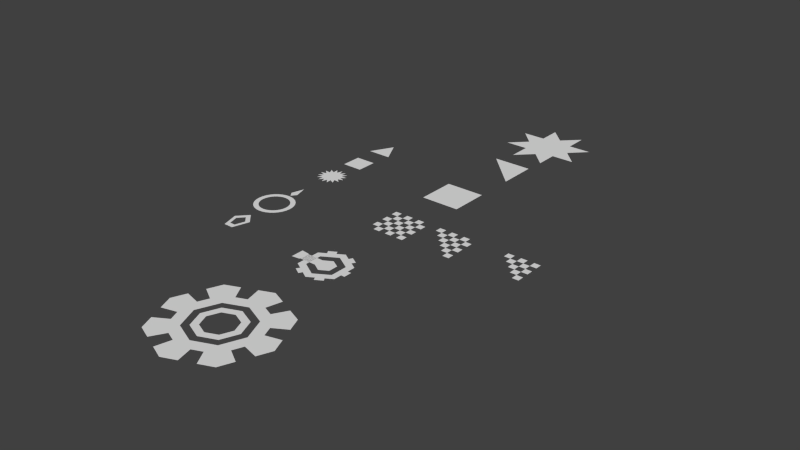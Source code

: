 # Source: Meshes.blend  (saved by Blender 2.72.0; exported with 4.5.12 LTS)
import bpy
from mathutils import Matrix  # noqa: F401  (used for matrix-valued properties, if any)

bpy.ops.wm.read_factory_settings(use_empty=True)
scene = bpy.context.scene
scene.name = 'Scene'

# ---- collections
col_collection_1 = bpy.data.collections.new('Collection 1'); scene.collection.children.link(col_collection_1)

# ---- world
world_world = bpy.data.worlds.new('World'); scene.world = world_world
world_world.color = (0.05088, 0.05088, 0.05088)
world_world.use_sun_shadow = False
world_world.sun_shadow_jitter_overblur = 0.0
world_world.cycles.sampling_method = 'MANUAL'
world_world.cycles.sample_map_resolution = 256

# ---- meshes
me_grass_004 = bpy.data.meshes.new('Grass.004')
me_grass_004.from_pydata([(0.5, 0.5, -1.51e-07), (0.5, -0.3333, -2.517e-08), (0.5, -0.1667, -5.033e-08), (0.5, 1.49e-08, -7.55e-08), (0.5, 0.1667, -1.007e-07), (0.5, 0.3333, -1.258e-07), (0.3333, 0.5, -1.258e-07), (0.1667, 0.5, -1.007e-07), (-1.49e-08, 0.5, -7.55e-08), (-0.1667, 0.5, -5.033e-08), (-0.3333, 0.5, -2.517e-08), (-0.3333, 0.3333, 0.0), (-0.1667, 0.1667, -1.776e-15), (-0.1667, 0.3333, -2.517e-08), (-4.441e-16, 1.49e-08, -2.25e-15), (-4.967e-09, 0.1667, -2.517e-08), (-9.934e-09, 0.3333, -5.033e-08), (0.1667, -0.1667, -1.776e-15), (0.1667, 1.49e-08, -2.517e-08), (0.1667, 0.1667, -5.033e-08), (0.1667, 0.3333, -7.55e-08), (0.3333, -0.3333, -3.553e-15), (0.3333, -0.1667, -2.517e-08), (0.3333, 1.49e-08, -5.033e-08), (0.3333, 0.1667, -7.55e-08), (0.3333, 0.3333, -1.007e-07)], [], [(25, 6, 0, 5), (11, 10, 9, 13), (16, 8, 7, 20), (12, 13, 16, 15), (14, 15, 19, 18), (17, 18, 23, 22), (19, 20, 25, 24), (21, 22, 2, 1), (23, 24, 4, 3)])
_uv = me_grass_004.uv_layers.new(name='UVMap')
_uv.uv.foreach_set('vector', [0.4004, 0.4004, 0.4004, 0.5996, 0.5996, 0.5996, 0.5996, 0.4004, 0.2004, 0.8004, 0.2004, 0.9996, 0.3996, 0.9996, 0.3996, 0.8004, 0.6004, 0.2004, 0.6004, 0.3996, 0.7996, 0.3996, 0.7996, 0.2004, 0.0003587, 0.8004, 0.0003587, 0.9996, 0.1996, 0.9996, 0.1996, 0.8004, 0.2004, 0.7996, 0.3996, 0.7996, 0.3996, 0.6004, 0.2004, 0.6004, 0.4004, 0.2004, 0.4004, 0.3996, 0.5996, 0.3996, 0.5996, 0.2004, 0.4004, 0.0003587, 0.4004, 0.1996, 0.5996, 0.1996, 0.5996, 0.0003587, 0.6004, 0.7996, 0.7996, 0.7996, 0.7996, 0.6004, 0.6004, 0.6004, 0.0003587, 0.7996, 0.1996, 0.7996, 0.1996, 0.6004, 0.0003587, 0.6004])
me_grass_004.use_remesh_preserve_volume = False
me_grass_004.use_remesh_preserve_attributes = False
me_grass_004.use_mirror_vertex_groups = False
me_grass_004.update()
me_grass_002 = bpy.data.meshes.new('Grass.002')
me_grass_002.from_pydata([(0.5, -0.5, 1.51e-07), (-0.5, 0.5, -1.51e-07), (0.5, 0.3333, 2.517e-08), (0.5, 0.1667, 5.033e-08), (0.5, -1.49e-08, 7.55e-08), (0.5, -0.1667, 1.007e-07), (0.5, -0.3333, 1.258e-07), (0.3333, -0.5, 1.258e-07), (-0.5, 0.3333, -1.258e-07), (-0.3333, 0.5, -1.258e-07), (-0.1667, 0.5, -1.007e-07), (1.49e-08, 0.5, -7.55e-08), (0.1667, 0.5, -5.033e-08), (0.3333, 0.5, -2.517e-08), (0.3333, -0.3333, 1.007e-07), (0.3333, -0.1667, 7.55e-08), (0.3333, 1.49e-08, 5.033e-08), (0.3333, 0.1667, 2.517e-08), (0.3333, 0.3333, 0.0), (0.1667, -0.3333, 7.55e-08), (0.1667, -0.1667, 5.033e-08), (0.1667, 1.49e-08, 2.517e-08), (0.1667, 0.1667, -1.776e-15), (0.1667, 0.3333, -2.517e-08), (-4.967e-09, -0.1667, 2.517e-08), (4.441e-16, 1.49e-08, -2.25e-15), (4.967e-09, 0.1667, -2.517e-08), (9.934e-09, 0.3333, -5.033e-08), (-0.1667, 1.49e-08, -2.517e-08), (-0.1667, 0.1667, -5.033e-08), (-0.1667, 0.3333, -7.55e-08), (-0.3333, 0.1667, -7.55e-08), (-0.3333, 0.3333, -1.007e-07)], [], [(32, 8, 1, 9), (18, 23, 12, 13), (27, 30, 10, 11), (0, 7, 14, 6), (5, 15, 16, 4), (3, 17, 18, 2), (14, 19, 20, 15), (16, 21, 22, 17), (20, 24, 25, 21), (22, 26, 27, 23), (25, 28, 29, 26), (29, 31, 32, 30)])
_uv = me_grass_002.uv_layers.new(name='UVMap')
_uv.uv.foreach_set('vector', [0.2497, 0.7497, 0.0002994, 0.7497, 0.0002993, 0.5003, 0.2497, 0.5003, 0.9997, 0.2497, 0.7503, 0.2497, 0.7503, 0.0002993, 0.9997, 0.0002993, 0.7503, 0.4997, 0.7503, 0.2503, 0.9997, 0.2503, 0.9997, 0.4997, 0.0002994, 0.2497, 0.0002993, 0.0002993, 0.2497, 0.0002993, 0.2497, 0.2497, 0.2503, 0.2497, 0.2503, 0.0002993, 0.4997, 0.0002993, 0.4997, 0.2497, 0.0002993, 0.4997, 0.0002993, 0.2503, 0.2497, 0.2503, 0.2497, 0.4997, 0.2503, 0.4997, 0.2503, 0.2503, 0.4997, 0.2503, 0.4997, 0.4997, 0.5003, 0.7497, 0.5003, 0.5003, 0.7497, 0.5003, 0.7497, 0.7497, 0.0002994, 0.9997, 0.0002993, 0.7503, 0.2497, 0.7503, 0.2497, 0.9997, 0.5003, 0.4997, 0.5003, 0.2503, 0.7497, 0.2503, 0.7497, 0.4997, 0.2503, 0.7497, 0.2503, 0.5003, 0.4997, 0.5003, 0.4997, 0.7497, 0.7497, 0.2497, 0.5003, 0.2497, 0.5003, 0.0002993, 0.7497, 0.0002993])
me_grass_002.use_remesh_preserve_volume = False
me_grass_002.use_remesh_preserve_attributes = False
me_grass_002.use_mirror_vertex_groups = False
me_grass_002.update()
me_tree = bpy.data.meshes.new('Tree')
me_tree.from_pydata([(1.483e-07, -0.5888, 8.891e-08), (-0.4164, -1.0, 8.813e-08), (-0.4164, -0.4164, -4.263e-14), (-1.0, -0.4164, -8.813e-08), (-0.5888, 5.57e-09, -8.891e-08), (0.0, 0.0, 0.0)], [], [(1, 2, 0), (3, 4, 2), (2, 5, 0), (4, 5, 2)])
_uv = me_tree.uv_layers.new(name='UVMap')
_uv.uv.foreach_set('vector', [0.003749, 9.117e-05, 0.4157, 0.4121, 9.117e-05, 0.5843, 0.8277, 9.117e-05, 0.8314, 0.5843, 0.4157, 0.4121, 0.4157, 0.4121, 0.4157, 0.9999, 9.117e-05, 0.5843, 0.8314, 0.5843, 0.4157, 0.9999, 0.4157, 0.4121])
me_tree.use_remesh_preserve_volume = False
me_tree.use_remesh_preserve_attributes = False
me_tree.use_mirror_vertex_groups = False
me_tree.update()
me_minion = bpy.data.meshes.new('Minion')
me_minion.from_pydata([(-4.411e-15, 0.387, -5.843e-08), (0.25, 0.1196, 1.969e-08), (0.1231, -0.313, 6.585e-08), (-0.1231, -0.313, 2.869e-08), (-0.25, 0.1196, -5.58e-08), (-0.1484, 0.07097, -3.312e-08), (-0.07304, -0.1858, 1.703e-08), (0.07304, -0.1858, 3.908e-08), (0.1484, 0.07097, 1.169e-08), (-2.423e-09, 0.2297, -3.468e-08)], [], [(1, 2, 7, 8), (4, 0, 9, 5), (3, 4, 5, 6), (2, 3, 6, 7), (0, 1, 8, 9)])
_uv = me_minion.uv_layers.new(name='UVMap')
_uv.uv.foreach_set('vector', [0.618, 0.7142, 8.45e-05, 0.5329, 0.1818, 0.4615, 0.5486, 0.5691, 0.618, 8.45e-05, 0.9999, 0.3572, 0.7753, 0.3572, 0.5486, 0.1452, 8.45e-05, 0.1814, 0.618, 8.45e-05, 0.5486, 0.1452, 0.1818, 0.2528, 8.45e-05, 0.5329, 8.45e-05, 0.1814, 0.1818, 0.2528, 0.1818, 0.4615, 0.9999, 0.3572, 0.618, 0.7142, 0.5486, 0.5691, 0.7753, 0.3572])
me_minion.use_remesh_preserve_volume = False
me_minion.use_remesh_preserve_attributes = False
me_minion.use_mirror_vertex_groups = False
me_minion.update()
me_triangle = bpy.data.meshes.new('Triangle')
me_triangle.from_pydata([(0.5, -0.5, 1.51e-07), (-0.5, 0.5, -1.51e-07), (0.5, 0.5, 7.105e-15)], [], [(0, 1, 2)])
_uv = me_triangle.uv_layers.new(name='UVMap')
_uv.uv.foreach_set('vector', [9.998e-05, 9.998e-05, 0.9999, 0.9999, 9.998e-05, 0.9999])
me_triangle.use_remesh_preserve_volume = False
me_triangle.use_remesh_preserve_attributes = False
me_triangle.use_mirror_vertex_groups = False
me_triangle.update()
me_square = bpy.data.meshes.new('Square')
me_square.from_pydata([(0.5, -0.5, 1.51e-07), (-0.5, -0.5, -7.105e-15), (0.5, 0.5, 7.105e-15), (-0.5, 0.5, -1.51e-07)], [], [(0, 1, 3, 2)])
_uv = me_square.uv_layers.new(name='UVMap')
_uv.uv.foreach_set('vector', [0.0001, 9.998e-05, 0.9999, 9.998e-05, 0.9999, 0.9999, 9.998e-05, 0.9999])
me_square.use_remesh_preserve_volume = False
me_square.use_remesh_preserve_attributes = False
me_square.use_mirror_vertex_groups = False
me_square.update()
me_hub = bpy.data.meshes.new('Hub')
me_hub.from_pydata([(-0.5049, -0.8619, 5.391e-08), (-0.7071, -1.207, 7.55e-08), (-1.071, -1.629e-07, -1.617e-07), (-0.7573, -0.7573, 7.105e-15), (-0.5453, -0.5453, 7.105e-15), (-0.9665, -0.2524, -1.078e-07), (-1.061, -1.061, 1.421e-14), (-1.207, -0.7071, -7.55e-08), (-0.2524, -0.9665, 1.078e-07), (-0.8619, -0.5049, -5.391e-08), (-0.3536, -1.354, 1.51e-07), (-1.354, -0.3536, -1.51e-07), (6.514e-08, -1.071, 1.617e-07), (3.257e-08, -0.7711, 1.164e-07), (6.514e-08, -1.5, 2.265e-07), (-0.7711, 3.257e-08, -1.164e-07), (-1.5, 6.514e-08, -2.265e-07), (-0.416, -0.416, 0.0), (6.707e-15, -0.5883, 8.883e-08), (-0.5883, -2.012e-14, -8.883e-08), (-0.2878, -0.2878, 0.0), (4.64e-15, -0.4071, 6.146e-08), (-0.4071, -1.392e-14, -6.146e-08)], [], [(3, 0, 1, 6), (8, 12, 14, 10), (3, 6, 7, 9), (3, 9, 5, 2, 15, 4), (12, 8, 0, 3, 4, 13), (2, 5, 11, 16), (17, 19, 22, 20), (17, 20, 21, 18)])
_uv = me_hub.uv_layers.new(name='UVMap')
_uv.uv.foreach_set('vector', [0.5, 0.2023, 0.381, 0.2516, 0.3334, 0.06911, 0.5, 9.064e-05, 0.262, 0.3008, 0.1431, 0.3501, 9.064e-05, 0.2072, 0.1667, 0.1381, 0.5, 0.2023, 0.5, 9.064e-05, 0.6666, 0.06911, 0.619, 0.2516, 0.5, 0.2023, 0.619, 0.2516, 0.738, 0.3008, 0.8569, 0.3501, 0.757, 0.4501, 0.5, 0.3436, 0.1431, 0.3501, 0.262, 0.3008, 0.381, 0.2516, 0.5, 0.2023, 0.5, 0.3436, 0.243, 0.4501, 0.8569, 0.3501, 0.738, 0.3008, 0.8333, 0.1381, 0.9999, 0.2072, 0.1417, 0.6463, 0.0605, 0.8424, 9.064e-05, 0.782, 0.05628, 0.6463, 0.1417, 0.6463, 0.05628, 0.6463, 9.064e-05, 0.5107, 0.0605, 0.4502])
me_hub.use_remesh_preserve_volume = False
me_hub.use_remesh_preserve_attributes = False
me_hub.use_mirror_vertex_groups = False
me_hub.update()
me_turret_barrel = bpy.data.meshes.new('Turret Barrel')
me_turret_barrel.from_pydata([(-2.77e-15, 0.243, -3.669e-08), (0.2104, 0.1215, 1.343e-08), (0.2104, -0.1215, 5.012e-08), (-2.124e-08, -0.243, 3.669e-08), (-0.2104, -0.1215, -1.343e-08), (-0.2104, 0.1215, -5.012e-08), (-4.828e-09, -2.414e-09, -3.645e-16), (-0.6392, -0.1215, -7.817e-08), (-0.6392, 0.1215, -1.149e-07), (-0.6526, -0.1437, -7.685e-08), (-0.6526, 0.1437, -1.202e-07), (-0.8505, 0.1661, -1.535e-07), (-0.8505, -0.1661, -1.033e-07)], [], [(5, 0, 6), (4, 5, 6), (3, 4, 6), (2, 3, 6), (1, 2, 6), (0, 1, 6), (5, 4, 7, 8), (10, 8, 7, 9, 12, 11)])
_uv = me_turret_barrel.uv_layers.new(name='UVMap')
_uv.uv.foreach_set('vector', [0.4954, 0.429, 0.2477, 0.572, 0.2477, 0.286, 0.4954, 0.1431, 0.4954, 0.429, 0.2477, 0.286, 0.2477, 0.0001048, 0.4954, 0.1431, 0.2477, 0.286, 0.0001048, 0.1431, 0.2477, 0.0001048, 0.2477, 0.286, 0.0001048, 0.429, 0.0001048, 0.1431, 0.2477, 0.286, 0.2477, 0.572, 0.0001048, 0.429, 0.2477, 0.286, 0.4954, 0.429, 0.4954, 0.1431, 0.9999, 0.1431, 0.9999, 0.429, 0.3646, 0.7903, 0.2519, 0.7903, 0.1392, 0.7903, 0.02648, 0.7903, 0.0001048, 0.5722, 0.391, 0.5722])
me_turret_barrel.use_remesh_preserve_volume = False
me_turret_barrel.use_remesh_preserve_attributes = False
me_turret_barrel.use_mirror_vertex_groups = False
me_turret_barrel.update()
me_turret = bpy.data.meshes.new('Turret')
me_turret.from_pydata([(-0.625, -0.1046, -7.543e-08), (-0.5299, -0.1042, -6.171e-08), (-0.625, -2.137e-14, -9.06e-08), (-0.5299, 5.588e-08, -7.681e-08), (-0.5299, -0.3125, -3.152e-08), (-0.3533, -0.4167, 9.189e-09), (-0.4064, -0.4975, 1.321e-08), (-0.2238, -0.6052, 5.528e-08), (-5.349e-08, -0.625, 9.06e-08), (-0.5299, -1.812e-14, -7.681e-08), (-4.109e-08, -0.4375, 6.342e-08), (-0.3709, -0.2187, -2.206e-08), (-0.3709, -1.269e-14, -5.377e-08), (-0.1766, -0.5208, 4.989e-08)], [], [(3, 1, 0, 2), (5, 13, 7, 6), (8, 13, 5, 4, 11, 10), (4, 1, 9, 12, 11)])
_uv = me_turret.uv_layers.new(name='UVMap')
_uv.uv.foreach_set('vector', [0.1175, 0.4272, 0.1175, 0.5531, 7.753e-05, 0.5537, 7.753e-05, 0.4272, 0.4762, 0.1136, 0.2381, 0.1961, 0.1992, 0.08531, 0.4452, 7.753e-05, 7.753e-05, 0.2786, 0.2381, 0.1961, 0.4762, 0.1136, 0.7143, 0.03118, 0.6714, 0.2538, 0.1715, 0.427, 0.7143, 0.03118, 0.9047, 0.1961, 0.9999, 0.2786, 0.8714, 0.427, 0.6714, 0.2538])
me_turret.use_remesh_preserve_volume = False
me_turret.use_remesh_preserve_attributes = False
me_turret.use_mirror_vertex_groups = False
me_turret.update()
me_grass = bpy.data.meshes.new('Grass')
me_grass.from_pydata([(0.5, -0.5, 1.51e-07), (-0.5, 0.5, -1.51e-07), (0.5, 0.3333, 2.517e-08), (0.5, 0.1667, 5.033e-08), (0.5, -1.49e-08, 7.55e-08), (0.5, -0.1667, 1.007e-07), (0.5, -0.3333, 1.258e-07), (0.3333, -0.5, 1.258e-07), (0.1667, -0.5, 1.007e-07), (-1.49e-08, -0.5, 7.55e-08), (-0.1667, -0.5, 5.033e-08), (-0.3333, -0.5, 2.517e-08), (-0.5, -0.3333, -2.517e-08), (-0.5, -0.1667, -5.033e-08), (-0.5, 1.49e-08, -7.55e-08), (-0.5, 0.1667, -1.007e-07), (-0.5, 0.3333, -1.258e-07), (-0.3333, 0.5, -1.258e-07), (-0.1667, 0.5, -1.007e-07), (1.49e-08, 0.5, -7.55e-08), (0.1667, 0.5, -5.033e-08), (0.3333, 0.5, -2.517e-08), (0.3333, -0.3333, 1.007e-07), (0.3333, -0.1667, 7.55e-08), (0.3333, 1.49e-08, 5.033e-08), (0.3333, 0.1667, 2.517e-08), (0.3333, 0.3333, 0.0), (0.1667, -0.3333, 7.55e-08), (0.1667, -0.1667, 5.033e-08), (0.1667, 1.49e-08, 2.517e-08), (0.1667, 0.1667, -1.776e-15), (0.1667, 0.3333, -2.517e-08), (-9.934e-09, -0.3333, 5.033e-08), (-4.967e-09, -0.1667, 2.517e-08), (4.441e-16, 1.49e-08, -2.25e-15), (4.967e-09, 0.1667, -2.517e-08), (9.934e-09, 0.3333, -5.033e-08), (-0.1667, -0.3333, 2.517e-08), (-0.1667, -0.1667, -1.776e-15), (-0.1667, 1.49e-08, -2.517e-08), (-0.1667, 0.1667, -5.033e-08), (-0.1667, 0.3333, -7.55e-08), (-0.3333, -0.3333, -3.553e-15), (-0.3333, -0.1667, -2.517e-08), (-0.3333, 1.49e-08, -5.033e-08), (-0.3333, 0.1667, -7.55e-08), (-0.3333, 0.3333, -1.007e-07)], [], [(46, 16, 1, 17), (26, 31, 20, 21), (36, 41, 18, 19), (0, 7, 22, 6), (5, 23, 24, 4), (3, 25, 26, 2), (22, 27, 28, 23), (24, 29, 30, 25), (8, 9, 32, 27), (28, 33, 34, 29), (30, 35, 36, 31), (32, 37, 38, 33), (34, 39, 40, 35), (10, 11, 42, 37), (38, 43, 44, 39), (40, 45, 46, 41), (42, 12, 13, 43), (44, 14, 15, 45)])
_uv = me_grass.uv_layers.new(name='UVMap')
_uv.uv.foreach_set('vector', [0.4004, 0.4004, 0.5996, 0.4004, 0.5996, 0.5996, 0.4004, 0.5996, 0.2004, 0.8004, 0.3996, 0.8004, 0.3996, 0.9996, 0.2004, 0.9996, 0.6004, 0.2004, 0.7996, 0.2004, 0.7996, 0.3996, 0.6004, 0.3996, 0.0003587, 0.5996, 0.0003587, 0.4004, 0.1996, 0.4004, 0.1996, 0.5996, 0.0003587, 0.2004, 0.1996, 0.2004, 0.1996, 0.3996, 0.0003588, 0.3996, 0.0003587, 0.0003587, 0.1996, 0.0003587, 0.1996, 0.1996, 0.0003588, 0.1996, 0.6004, 0.5996, 0.6004, 0.4004, 0.7996, 0.4004, 0.7996, 0.5996, 0.2004, 0.3996, 0.2004, 0.2004, 0.3996, 0.2004, 0.3996, 0.3996, 0.2004, 0.5996, 0.2004, 0.4004, 0.3996, 0.4004, 0.3996, 0.5996, 0.6004, 0.1996, 0.6004, 0.0003587, 0.7996, 0.0003587, 0.7996, 0.1996, 0.0003587, 0.8004, 0.1996, 0.8004, 0.1996, 0.9996, 0.0003587, 0.9996, 0.2004, 0.0003587, 0.3996, 0.0003587, 0.3996, 0.1996, 0.2004, 0.1996, 0.2004, 0.7996, 0.2004, 0.6004, 0.3996, 0.6004, 0.3996, 0.7996, 0.4004, 0.7996, 0.4004, 0.6004, 0.5996, 0.6004, 0.5996, 0.7996, 0.4004, 0.2004, 0.5996, 0.2004, 0.5996, 0.3996, 0.4004, 0.3996, 0.4004, 0.0003587, 0.5996, 0.0003587, 0.5996, 0.1996, 0.4004, 0.1996, 0.6004, 0.7996, 0.6004, 0.6004, 0.7996, 0.6004, 0.7996, 0.7996, 0.0003587, 0.7996, 0.0003587, 0.6004, 0.1996, 0.6004, 0.1996, 0.7996])
me_grass.use_remesh_preserve_volume = False
me_grass.use_remesh_preserve_attributes = False
me_grass.use_mirror_vertex_groups = False
me_grass.update()
me_character_circle = bpy.data.meshes.new('Character Circle')
me_character_circle.from_pydata([(3.099e-08, 0.3774, -5.699e-08), (0.04676, 0.2351, -2.843e-08), (0.1444, 0.3487, -3.084e-08), (0.1331, 0.1993, -9.984e-09), (0.2669, 0.2669, -3.553e-15), (0.1993, 0.1331, 9.984e-09), (0.3487, 0.1444, 3.084e-08), (0.2351, 0.04676, 2.843e-08), (0.3774, 1.026e-07, 5.699e-08), (0.2351, -0.04676, 4.255e-08), (0.3487, -0.1444, 7.446e-08), (0.1993, -0.1331, 5.019e-08), (0.2669, -0.2669, 8.06e-08), (0.1331, -0.1993, 5.019e-08), (0.1444, -0.3487, 7.446e-08), (0.04676, -0.2351, 4.255e-08), (-9.2e-08, -0.3774, 5.699e-08), (-0.04676, -0.2351, 2.843e-08), (-0.1444, -0.3487, 3.084e-08), (-0.1331, -0.1993, 9.984e-09), (-0.2669, -0.2669, -6.75e-14), (-0.1993, -0.1331, -9.984e-09), (-0.3487, -0.1444, -3.084e-08), (-0.2351, -0.04675, -2.843e-08), (-0.3774, 4.385e-07, -5.699e-08), (-0.2351, 0.04676, -4.255e-08), (-0.3487, 0.1444, -7.446e-08), (-0.1993, 0.1331, -5.019e-08), (-0.2669, 0.2669, -8.06e-08), (-0.1331, 0.1993, -5.019e-08), (-0.1444, 0.3487, -7.446e-08), (-0.04675, 0.2351, -4.255e-08), (6.19e-08, 1.889e-07, -1.918e-14)], [], [(27, 28, 32), (16, 17, 32), (5, 6, 32), (25, 26, 32), (3, 4, 32), (14, 15, 32), (23, 24, 32), (1, 2, 32), (12, 13, 32), (21, 22, 32), (10, 11, 32), (30, 31, 32), (19, 20, 32), (8, 9, 32), (28, 29, 32), (17, 18, 32), (6, 7, 32), (26, 27, 32), (4, 5, 32), (15, 16, 32), (24, 25, 32), (2, 3, 32), (13, 14, 32), (22, 23, 32), (0, 1, 32), (11, 12, 32), (31, 0, 32), (20, 21, 32), (9, 10, 32), (29, 30, 32), (18, 19, 32), (7, 8, 32)])
_uv = me_character_circle.uv_layers.new(name='UVMap')
_uv.uv.foreach_set('vector', [0.9807, 0.6458, 0.943, 0.7368, 0.5, 0.5, 0.3542, 0.01931, 0.4508, 9.998e-05, 0.5, 0.5, 0.1813, 0.8883, 0.1117, 0.8187, 0.5, 0.5, 0.9999, 0.4508, 0.9999, 0.5492, 0.5, 0.5, 0.3542, 0.9807, 0.2632, 0.943, 0.5, 0.5, 0.1813, 0.1117, 0.2632, 0.05699, 0.5, 0.5, 0.943, 0.2632, 0.9807, 0.3542, 0.5, 0.5, 0.5492, 0.9999, 0.4508, 0.9999, 0.5, 0.5, 0.05699, 0.2632, 0.1117, 0.1813, 0.5, 0.5, 0.8187, 0.1117, 0.8883, 0.1813, 0.5, 0.5, 0.0001, 0.4508, 0.01931, 0.3542, 0.5, 0.5, 0.8187, 0.8883, 0.7368, 0.943, 0.5, 0.5, 0.6458, 0.01931, 0.7368, 0.05699, 0.5, 0.5, 0.01931, 0.6458, 9.998e-05, 0.5492, 0.5, 0.5, 0.943, 0.7368, 0.8883, 0.8187, 0.5, 0.5, 0.4508, 9.998e-05, 0.5492, 0.0001, 0.5, 0.5, 0.1117, 0.8187, 0.05699, 0.7368, 0.5, 0.5, 0.9999, 0.5492, 0.9807, 0.6458, 0.5, 0.5, 0.2632, 0.943, 0.1813, 0.8883, 0.5, 0.5, 0.2632, 0.05699, 0.3542, 0.01931, 0.5, 0.5, 0.9807, 0.3542, 0.9999, 0.4508, 0.5, 0.5, 0.4508, 0.9999, 0.3542, 0.9807, 0.5, 0.5, 0.1117, 0.1813, 0.1813, 0.1117, 0.5, 0.5, 0.8883, 0.1813, 0.943, 0.2632, 0.5, 0.5, 0.6458, 0.9807, 0.5492, 0.9999, 0.5, 0.5, 0.01931, 0.3542, 0.05699, 0.2632, 0.5, 0.5, 0.7368, 0.943, 0.6458, 0.9807, 0.5, 0.5, 0.7368, 0.05699, 0.8187, 0.1117, 0.5, 0.5, 9.998e-05, 0.5492, 0.0001, 0.4508, 0.5, 0.5, 0.8883, 0.8187, 0.8187, 0.8883, 0.5, 0.5, 0.5492, 0.0001, 0.6458, 0.01931, 0.5, 0.5, 0.05699, 0.7368, 0.01931, 0.6458, 0.5, 0.5])
me_character_circle.use_remesh_preserve_volume = False
me_character_circle.use_remesh_preserve_attributes = False
me_character_circle.use_mirror_vertex_groups = False
me_character_circle.update()
me_character_triangle = bpy.data.meshes.new('Character Triangle')
me_character_triangle.from_pydata([(1.491e-08, 0.3744, -5.654e-08), (0.3113, -0.208, 7.842e-08), (-0.3113, -0.208, -1.56e-08)], [], [(1, 2, 0)])
_uv = me_character_triangle.uv_layers.new(name='UVMap')
_uv.uv.foreach_set('vector', [9.117e-05, 0.4444, 0.8314, 9.117e-05, 0.8314, 0.9999])
me_character_triangle.use_remesh_preserve_volume = False
me_character_triangle.use_remesh_preserve_attributes = False
me_character_triangle.use_mirror_vertex_groups = False
me_character_triangle.update()
me_character_square = bpy.data.meshes.new('Character Square')
me_character_square.from_pydata([(0.2648, 0.2648, -3.553e-15), (0.2648, -0.2648, 7.996e-08), (-0.2648, -0.2648, -5.684e-14), (-0.2648, 0.2648, -7.996e-08)], [], [(0, 1, 2, 3)])
_uv = me_character_square.uv_layers.new(name='UVMap')
_uv.uv.foreach_set('vector', [0.0001012, 0.9999, 9.998e-05, 0.0001008, 0.9999, 9.998e-05, 0.9999, 0.9999])
me_character_square.use_remesh_preserve_volume = False
me_character_square.use_remesh_preserve_attributes = False
me_character_square.use_mirror_vertex_groups = False
me_character_square.update()
me_character_frame = bpy.data.meshes.new('Character Frame')
me_character_frame.from_pydata([(-5.7e-15, 0.5, -7.55e-08), (0.09755, 0.4904, -5.932e-08), (0.1913, 0.4619, -4.086e-08), (0.2778, 0.4157, -2.083e-08), (0.3536, 0.3536, -3.553e-15), (0.4157, 0.2778, 2.083e-08), (0.4619, 0.1913, 4.086e-08), (0.4904, 0.09755, 5.932e-08), (0.5, 3.775e-08, 7.55e-08), (0.4904, -0.09755, 8.878e-08), (0.4619, -0.1913, 9.864e-08), (0.4157, -0.2778, 1.047e-07), (0.3536, -0.3536, 1.068e-07), (0.2778, -0.4157, 1.047e-07), (0.1913, -0.4619, 9.864e-08), (0.09755, -0.4904, 8.878e-08), (-1.629e-07, -0.5, 7.55e-08), (-0.09755, -0.4904, 5.932e-08), (-0.1913, -0.4619, 4.086e-08), (-0.2778, -0.4157, 2.083e-08), (-0.3536, -0.3536, -6.75e-14), (-0.4157, -0.2778, -2.083e-08), (-0.4619, -0.1913, -4.086e-08), (-0.4904, -0.09754, -5.932e-08), (-0.5, 4.828e-07, -7.55e-08), (-0.4904, 0.09755, -8.878e-08), (-0.4619, 0.1913, -9.864e-08), (-0.4157, 0.2778, -1.047e-07), (-0.3536, 0.3536, -1.068e-07), (-0.2778, 0.4157, -1.047e-07), (-0.1913, 0.4619, -9.864e-08), (-0.09754, 0.4904, -8.878e-08), (1.491e-08, 0.3744, -5.654e-08), (0.07305, 0.3673, -4.442e-08), (0.1433, 0.3459, -3.06e-08), (0.208, 0.3113, -1.56e-08), (0.2648, 0.2648, -3.553e-15), (0.3113, 0.208, 1.56e-08), (0.3459, 0.1433, 3.06e-08), (0.3673, 0.07305, 4.442e-08), (0.3744, 6.405e-08, 5.654e-08), (0.3673, -0.07305, 6.648e-08), (0.3459, -0.1433, 7.387e-08), (0.3113, -0.208, 7.842e-08), (0.2648, -0.2648, 7.996e-08), (0.208, -0.3113, 7.842e-08), (0.1433, -0.3459, 7.387e-08), (0.07305, -0.3673, 6.648e-08), (-1.071e-07, -0.3744, 5.654e-08), (-0.07305, -0.3673, 4.442e-08), (-0.1433, -0.3459, 3.06e-08), (-0.208, -0.3113, 1.56e-08), (-0.2648, -0.2648, -5.684e-14), (-0.3113, -0.208, -1.56e-08), (-0.3459, -0.1433, -3.06e-08), (-0.3673, -0.07305, -4.442e-08), (-0.3744, 3.973e-07, -5.654e-08), (-0.3673, 0.07305, -6.648e-08), (-0.3459, 0.1433, -7.387e-08), (-0.3113, 0.208, -7.842e-08), (-0.2648, 0.2648, -7.996e-08), (-0.208, 0.3113, -7.842e-08), (-0.1433, 0.3459, -7.387e-08), (-0.07305, 0.3673, -6.648e-08), (0.0975, 0.6681, -8.616e-08), (-0.0975, 0.6681, -1.156e-07), (-1.14e-14, 1.0, -1.51e-07), (-6.134e-15, 0.5381, -8.125e-08)], [], [(27, 28, 60, 59), (16, 17, 49, 48), (5, 6, 38, 37), (25, 26, 58, 57), (3, 4, 36, 35), (14, 15, 47, 46), (23, 24, 56, 55), (1, 2, 34, 33), (12, 13, 45, 44), (21, 22, 54, 53), (10, 11, 43, 42), (30, 31, 63, 62), (19, 20, 52, 51), (8, 9, 41, 40), (28, 29, 61, 60), (17, 18, 50, 49), (6, 7, 39, 38), (26, 27, 59, 58), (4, 5, 37, 36), (15, 16, 48, 47), (24, 25, 57, 56), (2, 3, 35, 34), (13, 14, 46, 45), (22, 23, 55, 54), (0, 1, 33, 32), (11, 12, 44, 43), (31, 0, 32, 63), (20, 21, 53, 52), (9, 10, 42, 41), (29, 30, 62, 61), (18, 19, 51, 50), (7, 8, 40, 39), (64, 67, 65, 66)])
_uv = me_character_frame.uv_layers.new(name='UVMap')
_uv.uv.foreach_set('vector', [0.689, 0.7476, 0.6201, 0.7936, 0.57, 0.7, 0.6216, 0.6655, 0.5435, 0.01628, 0.6201, 0.04799, 0.57, 0.1416, 0.5127, 0.1179, 0.01628, 0.5435, 0.0001087, 0.4622, 0.1057, 0.4518, 0.1179, 0.5127, 0.7936, 0.6201, 0.7476, 0.689, 0.6655, 0.6216, 0.7, 0.57, 0.09403, 0.689, 0.04799, 0.6201, 0.1416, 0.57, 0.1761, 0.6216, 0.3794, 0.0001085, 0.4622, 0.0001085, 0.4518, 0.1057, 0.3898, 0.1057, 0.8415, 0.4622, 0.8253, 0.5435, 0.7237, 0.5127, 0.7359, 0.4518, 0.2215, 0.7936, 0.1526, 0.7476, 0.22, 0.6655, 0.2716, 0.7, 0.2215, 0.04799, 0.2981, 0.01628, 0.3289, 0.1179, 0.2716, 0.1416, 0.8253, 0.2981, 0.8415, 0.3794, 0.7359, 0.3898, 0.7237, 0.3289, 0.09403, 0.1526, 0.1526, 0.09403, 0.22, 0.1761, 0.1761, 0.22, 0.4622, 0.8415, 0.3794, 0.8415, 0.3898, 0.7359, 0.4518, 0.7359, 0.7476, 0.1526, 0.7936, 0.2215, 0.7, 0.2716, 0.6655, 0.22, 0.01628, 0.2981, 0.04799, 0.2215, 0.1416, 0.2716, 0.1179, 0.3289, 0.6201, 0.7936, 0.5435, 0.8253, 0.5127, 0.7237, 0.57, 0.7, 0.6201, 0.04799, 0.689, 0.09403, 0.6216, 0.1761, 0.57, 0.1416, 0.0001087, 0.4622, 0.0001085, 0.3794, 0.1057, 0.3898, 0.1057, 0.4518, 0.7476, 0.689, 0.689, 0.7476, 0.6216, 0.6655, 0.6655, 0.6216, 0.04799, 0.6201, 0.01628, 0.5435, 0.1179, 0.5127, 0.1416, 0.57, 0.4622, 0.0001085, 0.5435, 0.01628, 0.5127, 0.1179, 0.4518, 0.1057, 0.8253, 0.5435, 0.7936, 0.6201, 0.7, 0.57, 0.7237, 0.5127, 0.1526, 0.7476, 0.09403, 0.689, 0.1761, 0.6216, 0.22, 0.6655, 0.2981, 0.01628, 0.3794, 0.0001085, 0.3898, 0.1057, 0.3289, 0.1179, 0.8415, 0.3794, 0.8415, 0.4622, 0.7359, 0.4518, 0.7359, 0.3898, 0.2981, 0.8253, 0.2215, 0.7936, 0.2716, 0.7, 0.3289, 0.7237, 0.1526, 0.09403, 0.2215, 0.04799, 0.2716, 0.1416, 0.22, 0.1761, 0.3794, 0.8415, 0.2981, 0.8253, 0.3289, 0.7237, 0.3898, 0.7359, 0.7936, 0.2215, 0.8253, 0.2981, 0.7237, 0.3289, 0.7, 0.2716, 0.04799, 0.2215, 0.09403, 0.1526, 0.1761, 0.22, 0.1416, 0.2716, 0.5435, 0.8253, 0.4622, 0.8415, 0.4518, 0.7359, 0.5127, 0.7237, 0.689, 0.09403, 0.7476, 0.1526, 0.6655, 0.22, 0.6216, 0.1761, 0.0001085, 0.3794, 0.01628, 0.2981, 0.1179, 0.3289, 0.1057, 0.3898, 0.08233, 0.9999, 0.0001085, 0.8898, 0.1288, 0.8417, 0.3748, 0.9999])
me_character_frame.use_remesh_preserve_volume = False
me_character_frame.use_remesh_preserve_attributes = False
me_character_frame.use_mirror_vertex_groups = False
me_character_frame.update()

# ---- objects
ob_grass_triangle_2 = bpy.data.objects.new('Grass Triangle 2', me_grass_004)
ob_grass_triangle = bpy.data.objects.new('Grass Triangle', me_grass_002)
ob_tree = bpy.data.objects.new('Tree', me_tree)
ob_circle = bpy.data.objects.new('Circle', me_minion)
ob_triangle = bpy.data.objects.new('Triangle', me_triangle)
ob_square = bpy.data.objects.new('Square', me_square)
ob_hub = bpy.data.objects.new('Hub', me_hub)
ob_turret_barrel = bpy.data.objects.new('Turret Barrel', me_turret_barrel)
ob_turret = bpy.data.objects.new('Turret', me_turret)
ob_grass = bpy.data.objects.new('Grass', me_grass)
ob_circle_symbol = bpy.data.objects.new('Circle Symbol', me_character_circle)
ob_triangle_symbol = bpy.data.objects.new('Triangle Symbol', me_character_triangle)
ob_square_symbol = bpy.data.objects.new('Square Symbol', me_character_square)
ob_character_frame = bpy.data.objects.new('Character Frame', me_character_frame)

# ---- transforms, parenting, visibility, modifiers, constraints
ob_grass_triangle_2.location = (5.477, 1.0, -1.115e-07)
ob_grass_triangle_2.lineart.crease_threshold = 0.0
ob_grass_triangle.location = (3.777, 1.0, -1.115e-07)
ob_grass_triangle.lineart.crease_threshold = 0.0
ob_tree.location = (2.593, 6.979, -1.133e-06)
ob_tree.lineart.crease_threshold = 0.0
_m = ob_tree.modifiers.new('Mirror', 'MIRROR')
_m.use_axis = (True, True, False)
_m.use_clip = True
ob_circle.location = (-0.5008, -1.17, -3.799e-07)
ob_circle.lineart.crease_threshold = 0.0
ob_triangle.location = (2.477, 5.0, -8.347e-07)
ob_triangle.lineart.crease_threshold = 0.0
ob_square.location = (2.477, 3.0, -4.135e-07)
ob_square.lineart.crease_threshold = 0.0
ob_hub.location = (2.477, -4.409, 5.86e-07)
ob_hub.lineart.crease_threshold = 0.0
_m = ob_hub.modifiers.new('Mirror', 'MIRROR')
_m.use_axis = (True, True, False)
_m.use_clip = True
ob_turret_barrel.location = (2.477, -1.42, 3.731e-07)
ob_turret_barrel.lineart.crease_threshold = 0.0
ob_turret.location = (2.477, -1.42, 3.731e-07)
ob_turret.lineart.crease_threshold = 0.0
_m = ob_turret.modifiers.new('Mirror', 'MIRROR')
_m.use_axis = (True, True, False)
ob_grass.location = (2.477, 1.0, -1.115e-07)
ob_grass.lineart.crease_threshold = 0.0
ob_circle_symbol.location = (-0.5231, 2.0, -7.989e-07)
ob_circle_symbol.lineart.crease_threshold = 0.0
ob_triangle_symbol.location = (-0.5231, 4.0, -9.221e-07)
ob_triangle_symbol.lineart.crease_threshold = 0.0
ob_square_symbol.location = (-0.5231, 3.0, -8.903e-07)
ob_square_symbol.lineart.crease_threshold = 0.0
ob_character_frame.location = (-0.5231, 4.768e-07, -4.373e-07)
ob_character_frame.lineart.crease_threshold = 0.0

# ---- collection membership
col_collection_1.objects.link(ob_grass_triangle_2)
col_collection_1.objects.link(ob_grass_triangle)
col_collection_1.objects.link(ob_tree)
col_collection_1.objects.link(ob_circle)
col_collection_1.objects.link(ob_triangle)
col_collection_1.objects.link(ob_square)
col_collection_1.objects.link(ob_hub)
col_collection_1.objects.link(ob_turret_barrel)
col_collection_1.objects.link(ob_turret)
col_collection_1.objects.link(ob_grass)
col_collection_1.objects.link(ob_circle_symbol)
col_collection_1.objects.link(ob_triangle_symbol)
col_collection_1.objects.link(ob_square_symbol)
col_collection_1.objects.link(ob_character_frame)

# ---- scene / render settings (as saved in the file)
scene.frame_start = 1; scene.frame_end = 250; scene.frame_set(1)
scene.render.engine = 'BLENDER_EEVEE_NEXT'
scene.render.resolution_percentage = 50
scene.render.dither_intensity = 0.0
scene.cycles.use_denoising = False
scene.cycles.samples = 10
scene.cycles.sampling_pattern = 'TABULATED_SOBOL'
scene.cycles.light_sampling_threshold = 0.0
scene.cycles.use_adaptive_sampling = False
scene.cycles.use_light_tree = False
scene.cycles.blur_glossy = 0.0
scene.cycles.pixel_filter_type = 'GAUSSIAN'
scene.cycles.sample_clamp_indirect = 0.0
scene.view_settings.view_transform = 'Standard'
bpy.context.view_layer.update()

# ---- added for rendering (the .blend has no active camera and no usable light): camera, sun
cam_auto = bpy.data.cameras.new('AutoCamera')
cam_auto.lens = 50.0
cam_auto.sensor_width = 36.0
cam_auto.clip_end = 1000.0
ob_auto_camera = bpy.data.objects.new('AutoCamera', cam_auto)
scene.collection.objects.link(ob_auto_camera)
ob_auto_camera.location = (16.8658, -16.2317, 11.5111)
ob_auto_camera.rotation_euler = (1.09748, -7.21219e-08, 0.694738)
scene.camera = ob_auto_camera
light_auto_sun = bpy.data.lights.new('AutoSun', 'SUN')
light_auto_sun.energy = 3.0
light_auto_sun.angle = 0.0523599
ob_auto_sun = bpy.data.objects.new('AutoSun', light_auto_sun)
scene.collection.objects.link(ob_auto_sun)
ob_auto_sun.rotation_euler = (0.872665, 0.174533, 0.523599)
bpy.context.view_layer.update()
